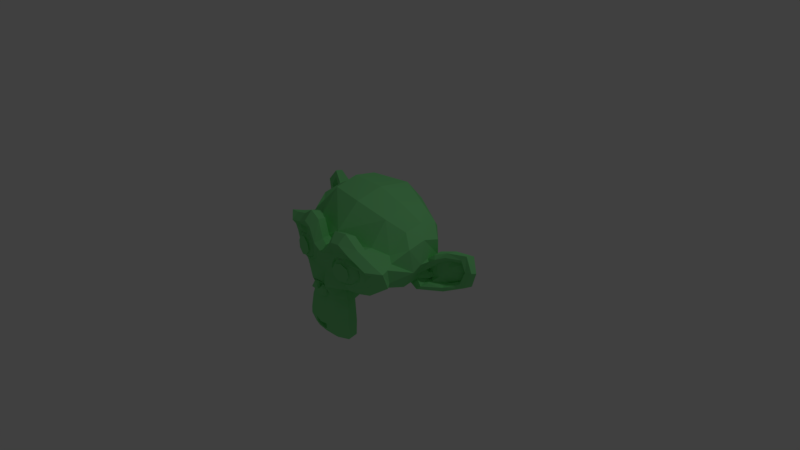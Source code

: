 # Source: suzanne.blend  (saved by Blender 2.79.0; exported with 4.5.12 LTS)
import bpy
from mathutils import Matrix  # noqa: F401  (used for matrix-valued properties, if any)

bpy.ops.wm.read_factory_settings(use_empty=True)
scene = bpy.context.scene
scene.name = 'Scene'

# ---- collections
col_collection_1 = bpy.data.collections.new('Collection 1'); scene.collection.children.link(col_collection_1)

# ---- materials (node trees are filled in below, after node groups)
mat_material_001 = bpy.data.materials.new('Material.001')
mat_material_001.alpha_threshold = 0.0
mat_material_001.use_transparent_shadow = False
mat_material_001.diffuse_color = (0.2398, 0.8, 0.2875, 1.0)
mat_material_001.roughness = 0.5

# ---- material node trees

# ---- world
world_world = bpy.data.worlds.new('World'); scene.world = world_world
world_world.color = (0.05088, 0.05088, 0.05088)
world_world.use_sun_shadow = False
world_world.sun_shadow_jitter_overblur = 0.0
world_world.cycles.sampling_method = 'MANUAL'

# ---- cameras
cam_camera = bpy.data.cameras.new('Camera')
cam_camera.clip_end = 100.0
cam_camera.lens = 35.0
cam_camera.sensor_width = 32.0
cam_camera.sensor_height = 18.0
cam_camera.ortho_scale = 7.314
cam_camera.dof.focus_distance = 0.0
cam_camera.dof.aperture_fstop = 128.0

# ---- lights
light_lamp = bpy.data.lights.new('Lamp', 'POINT')
light_lamp.transmission_factor = 0.0
light_lamp.cutoff_distance = 30.0
light_lamp.energy = 100.0
light_lamp.shadow_buffer_clip_start = 1.001
light_lamp.shadow_soft_size = 0.1
light_lamp.shadow_maximum_resolution = 0.006
light_lamp.use_absolute_resolution = True

# ---- meshes
me_suzanne = bpy.data.meshes.new('Suzanne')
me_suzanne.from_pydata([(0.4375, -0.7656, 0.1641), (-0.4375, -0.7656, 0.1641), (0.5, -0.6875, 0.09375), (-0.5, -0.6875, 0.09375), (0.5469, -0.5781, 0.05469), (-0.5469, -0.5781, 0.05469), (0.3516, -0.6172, -0.02344), (-0.3516, -0.6172, -0.02344), (0.3516, -0.7188, 0.03125), (-0.3516, -0.7188, 0.03125), (0.3516, -0.7812, 0.1328), (-0.3516, -0.7812, 0.1328), (0.2734, -0.7969, 0.1641), (-0.2734, -0.7969, 0.1641), (0.2031, -0.7422, 0.09375), (-0.2031, -0.7422, 0.09375), (0.1562, -0.6484, 0.05469), (-0.1562, -0.6484, 0.05469), (0.07812, -0.6562, 0.2422), (-0.07812, -0.6562, 0.2422), (0.1406, -0.7422, 0.2422), (-0.1406, -0.7422, 0.2422), (0.2422, -0.7969, 0.2422), (-0.2422, -0.7969, 0.2422), (0.2734, -0.7969, 0.3281), (-0.2734, -0.7969, 0.3281), (0.2031, -0.7422, 0.3906), (-0.2031, -0.7422, 0.3906), (0.1562, -0.6484, 0.4375), (-0.1562, -0.6484, 0.4375), (0.3516, -0.6172, 0.5156), (-0.3516, -0.6172, 0.5156), (0.3516, -0.7188, 0.4531), (-0.3516, -0.7188, 0.4531), (0.3516, -0.7812, 0.3594), (-0.3516, -0.7812, 0.3594), (0.4375, -0.7656, 0.3281), (-0.4375, -0.7656, 0.3281), (0.5, -0.6875, 0.3906), (-0.5, -0.6875, 0.3906), (0.5469, -0.5781, 0.4375), (-0.5469, -0.5781, 0.4375), (0.625, -0.5625, 0.2422), (-0.625, -0.5625, 0.2422), (0.5625, -0.6719, 0.2422), (-0.5625, -0.6719, 0.2422), (0.4688, -0.7578, 0.2422), (-0.4688, -0.7578, 0.2422), (0.4766, -0.7734, 0.2422), (-0.4766, -0.7734, 0.2422), (0.4453, -0.7812, 0.3359), (-0.4453, -0.7812, 0.3359), (0.3516, -0.8047, 0.375), (-0.3516, -0.8047, 0.375), (0.2656, -0.8203, 0.3359), (-0.2656, -0.8203, 0.3359), (0.2266, -0.8203, 0.2422), (-0.2266, -0.8203, 0.2422), (0.2656, -0.8203, 0.1562), (-0.2656, -0.8203, 0.1562), (0.3516, -0.8281, 0.2422), (-0.3516, -0.8281, 0.2422), (0.3516, -0.8047, 0.1172), (-0.3516, -0.8047, 0.1172), (0.4453, -0.7812, 0.1562), (-0.4453, -0.7812, 0.1562), (0.0, -0.7422, 0.4297), (0.0, -0.8203, 0.3516), (0.0, -0.7344, -0.6797), (0.0, -0.7812, -0.3203), (0.0, -0.7969, -0.1875), (0.0, -0.7188, -0.7734), (0.0, -0.6016, 0.4062), (0.0, -0.5703, 0.5703), (0.0, 0.5469, 0.8984), (0.0, 0.8516, 0.5625), (0.0, 0.8281, 0.07031), (0.0, 0.3516, -0.3828), (0.2031, -0.5625, -0.1875), (-0.2031, -0.5625, -0.1875), (0.3125, -0.5703, -0.4375), (-0.3125, -0.5703, -0.4375), (0.3516, -0.5703, -0.6953), (-0.3516, -0.5703, -0.6953), (0.3672, -0.5312, -0.8906), (-0.3672, -0.5312, -0.8906), (0.3281, -0.5234, -0.9453), (-0.3281, -0.5234, -0.9453), (0.1797, -0.5547, -0.9688), (-0.1797, -0.5547, -0.9688), (0.0, -0.5781, -0.9844), (0.4375, -0.5312, -0.1406), (-0.4375, -0.5312, -0.1406), (0.6328, -0.5391, -0.03906), (-0.6328, -0.5391, -0.03906), (0.8281, -0.4453, 0.1484), (-0.8281, -0.4453, 0.1484), (0.8594, -0.5938, 0.4297), (-0.8594, -0.5938, 0.4297), (0.7109, -0.625, 0.4844), (-0.7109, -0.625, 0.4844), (0.4922, -0.6875, 0.6016), (-0.4922, -0.6875, 0.6016), (0.3203, -0.7344, 0.7578), (-0.3203, -0.7344, 0.7578), (0.1562, -0.7578, 0.7188), (-0.1562, -0.7578, 0.7188), (0.0625, -0.75, 0.4922), (-0.0625, -0.75, 0.4922), (0.1641, -0.7734, 0.4141), (-0.1641, -0.7734, 0.4141), (0.125, -0.7656, 0.3047), (-0.125, -0.7656, 0.3047), (0.2031, -0.7422, 0.09375), (-0.2031, -0.7422, 0.09375), (0.375, -0.7031, 0.01562), (-0.375, -0.7031, 0.01562), (0.4922, -0.6719, 0.0625), (-0.4922, -0.6719, 0.0625), (0.625, -0.6484, 0.1875), (-0.625, -0.6484, 0.1875), (0.6406, -0.6484, 0.2969), (-0.6406, -0.6484, 0.2969), (0.6016, -0.6641, 0.375), (-0.6016, -0.6641, 0.375), (0.4297, -0.7188, 0.4375), (-0.4297, -0.7188, 0.4375), (0.25, -0.7578, 0.4688), (-0.25, -0.7578, 0.4688), (0.0, -0.7344, -0.7656), (0.1094, -0.7344, -0.7188), (-0.1094, -0.7344, -0.7188), (0.1172, -0.7109, -0.8359), (-0.1172, -0.7109, -0.8359), (0.0625, -0.6953, -0.8828), (-0.0625, -0.6953, -0.8828), (0.0, -0.6875, -0.8906), (0.0, -0.75, -0.1953), (0.0, -0.7422, -0.1406), (0.1016, -0.7422, -0.1484), (-0.1016, -0.7422, -0.1484), (0.125, -0.75, -0.2266), (-0.125, -0.75, -0.2266), (0.08594, -0.7422, -0.2891), (-0.08594, -0.7422, -0.2891), (0.3984, -0.6719, -0.04688), (-0.3984, -0.6719, -0.04688), (0.6172, -0.625, 0.05469), (-0.6172, -0.625, 0.05469), (0.7266, -0.6016, 0.2031), (-0.7266, -0.6016, 0.2031), (0.7422, -0.6562, 0.375), (-0.7422, -0.6562, 0.375), (0.6875, -0.7266, 0.4141), (-0.6875, -0.7266, 0.4141), (0.4375, -0.7969, 0.5469), (-0.4375, -0.7969, 0.5469), (0.3125, -0.8359, 0.6406), (-0.3125, -0.8359, 0.6406), (0.2031, -0.8516, 0.6172), (-0.2031, -0.8516, 0.6172), (0.1016, -0.8438, 0.4297), (-0.1016, -0.8438, 0.4297), (0.125, -0.8125, -0.1016), (-0.125, -0.8125, -0.1016), (0.2109, -0.7109, -0.4453), (-0.2109, -0.7109, -0.4453), (0.25, -0.6875, -0.7031), (-0.25, -0.6875, -0.7031), (0.2656, -0.6641, -0.8203), (-0.2656, -0.6641, -0.8203), (0.2344, -0.6328, -0.9141), (-0.2344, -0.6328, -0.9141), (0.1641, -0.6328, -0.9297), (-0.1641, -0.6328, -0.9297), (0.0, -0.6406, -0.9453), (0.0, -0.7266, 0.04688), (0.0, -0.7656, 0.2109), (0.3281, -0.7422, 0.4766), (-0.3281, -0.7422, 0.4766), (0.1641, -0.75, 0.1406), (-0.1641, -0.75, 0.1406), (0.1328, -0.7578, 0.2109), (-0.1328, -0.7578, 0.2109), (0.1172, -0.7344, -0.6875), (-0.1172, -0.7344, -0.6875), (0.07812, -0.75, -0.4453), (-0.07812, -0.75, -0.4453), (0.0, -0.75, -0.4453), (0.0, -0.7422, -0.3281), (0.09375, -0.7812, -0.2734), (-0.09375, -0.7812, -0.2734), (0.1328, -0.7969, -0.2266), (-0.1328, -0.7969, -0.2266), (0.1094, -0.7812, -0.1328), (-0.1094, -0.7812, -0.1328), (0.03906, -0.7812, -0.125), (-0.03906, -0.7812, -0.125), (0.0, -0.8281, -0.2031), (0.04688, -0.8125, -0.1484), (-0.04688, -0.8125, -0.1484), (0.09375, -0.8125, -0.1562), (-0.09375, -0.8125, -0.1562), (0.1094, -0.8281, -0.2266), (-0.1094, -0.8281, -0.2266), (0.07812, -0.8047, -0.25), (-0.07812, -0.8047, -0.25), (0.0, -0.8047, -0.2891), (0.2578, -0.5547, -0.3125), (-0.2578, -0.5547, -0.3125), (0.1641, -0.7109, -0.2422), (-0.1641, -0.7109, -0.2422), (0.1797, -0.7109, -0.3125), (-0.1797, -0.7109, -0.3125), (0.2344, -0.5547, -0.25), (-0.2344, -0.5547, -0.25), (0.0, -0.6875, -0.875), (0.04688, -0.6875, -0.8672), (-0.04688, -0.6875, -0.8672), (0.09375, -0.7109, -0.8203), (-0.09375, -0.7109, -0.8203), (0.09375, -0.7266, -0.7422), (-0.09375, -0.7266, -0.7422), (0.0, -0.6562, -0.7812), (0.09375, -0.6641, -0.75), (-0.09375, -0.6641, -0.75), (0.09375, -0.6406, -0.8125), (-0.09375, -0.6406, -0.8125), (0.04688, -0.6328, -0.8516), (-0.04688, -0.6328, -0.8516), (0.0, -0.6328, -0.8594), (0.1719, -0.7812, 0.2188), (-0.1719, -0.7812, 0.2188), (0.1875, -0.7734, 0.1562), (-0.1875, -0.7734, 0.1562), (0.3359, -0.7578, 0.4297), (-0.3359, -0.7578, 0.4297), (0.2734, -0.7734, 0.4219), (-0.2734, -0.7734, 0.4219), (0.4219, -0.7734, 0.3984), (-0.4219, -0.7734, 0.3984), (0.5625, -0.6953, 0.3516), (-0.5625, -0.6953, 0.3516), (0.5859, -0.6875, 0.2891), (-0.5859, -0.6875, 0.2891), (0.5781, -0.6797, 0.1953), (-0.5781, -0.6797, 0.1953), (0.4766, -0.7188, 0.1016), (-0.4766, -0.7188, 0.1016), (0.375, -0.7422, 0.0625), (-0.375, -0.7422, 0.0625), (0.2266, -0.7812, 0.1094), (-0.2266, -0.7812, 0.1094), (0.1797, -0.7812, 0.2969), (-0.1797, -0.7812, 0.2969), (0.2109, -0.7812, 0.375), (-0.2109, -0.7812, 0.375), (0.2344, -0.7578, 0.3594), (-0.2344, -0.7578, 0.3594), (0.1953, -0.7578, 0.2969), (-0.1953, -0.7578, 0.2969), (0.2422, -0.7578, 0.125), (-0.2422, -0.7578, 0.125), (0.375, -0.7266, 0.08594), (-0.375, -0.7266, 0.08594), (0.4609, -0.7031, 0.1172), (-0.4609, -0.7031, 0.1172), (0.5469, -0.6719, 0.2109), (-0.5469, -0.6719, 0.2109), (0.5547, -0.6719, 0.2812), (-0.5547, -0.6719, 0.2812), (0.5312, -0.6797, 0.3359), (-0.5312, -0.6797, 0.3359), (0.4141, -0.75, 0.3906), (-0.4141, -0.75, 0.3906), (0.2812, -0.7656, 0.3984), (-0.2812, -0.7656, 0.3984), (0.3359, -0.75, 0.4062), (-0.3359, -0.75, 0.4062), (0.2031, -0.75, 0.1719), (-0.2031, -0.75, 0.1719), (0.1953, -0.75, 0.2266), (-0.1953, -0.75, 0.2266), (0.1094, -0.6094, 0.4609), (-0.1094, -0.6094, 0.4609), (0.1953, -0.6172, 0.6641), (-0.1953, -0.6172, 0.6641), (0.3359, -0.5938, 0.6875), (-0.3359, -0.5938, 0.6875), (0.4844, -0.5547, 0.5547), (-0.4844, -0.5547, 0.5547), (0.6797, -0.4922, 0.4531), (-0.6797, -0.4922, 0.4531), (0.7969, -0.4609, 0.4062), (-0.7969, -0.4609, 0.4062), (0.7734, -0.375, 0.1641), (-0.7734, -0.375, 0.1641), (0.6016, -0.4141, 0.0), (-0.6016, -0.4141, 0.0), (0.4375, -0.4688, -0.09375), (-0.4375, -0.4688, -0.09375), (0.0, -0.2891, 0.8984), (0.0, 0.07812, 0.9844), (0.0, 0.6719, -0.1953), (0.0, -0.1875, -0.4609), (0.0, -0.4609, -0.9766), (0.0, -0.3438, -0.8047), (0.0, -0.3203, -0.5703), (0.0, -0.2812, -0.4844), (0.8516, -0.05469, 0.2344), (-0.8516, -0.05469, 0.2344), (0.8594, 0.04688, 0.3203), (-0.8594, 0.04688, 0.3203), (0.7734, 0.4375, 0.2656), (-0.7734, 0.4375, 0.2656), (0.4609, 0.7031, 0.4375), (-0.4609, 0.7031, 0.4375), (0.7344, -0.07031, -0.04688), (-0.7344, -0.07031, -0.04688), (0.5938, 0.1641, -0.125), (-0.5938, 0.1641, -0.125), (0.6406, 0.4297, -0.007812), (-0.6406, 0.4297, -0.007812), (0.3359, 0.6641, 0.05469), (-0.3359, 0.6641, 0.05469), (0.2344, -0.4062, -0.3516), (-0.2344, -0.4062, -0.3516), (0.1797, -0.2578, -0.4141), (-0.1797, -0.2578, -0.4141), (0.2891, -0.3828, -0.7109), (-0.2891, -0.3828, -0.7109), (0.25, -0.3906, -0.5), (-0.25, -0.3906, -0.5), (0.3281, -0.3984, -0.9141), (-0.3281, -0.3984, -0.9141), (0.1406, -0.3672, -0.7578), (-0.1406, -0.3672, -0.7578), (0.125, -0.3594, -0.5391), (-0.125, -0.3594, -0.5391), (0.1641, -0.4375, -0.9453), (-0.1641, -0.4375, -0.9453), (0.2188, -0.4297, -0.2812), (-0.2188, -0.4297, -0.2812), (0.2109, -0.4688, -0.2266), (-0.2109, -0.4688, -0.2266), (0.2031, -0.5, -0.1719), (-0.2031, -0.5, -0.1719), (0.2109, -0.1641, -0.3906), (-0.2109, -0.1641, -0.3906), (0.2969, 0.2656, -0.3125), (-0.2969, 0.2656, -0.3125), (0.3438, 0.5391, -0.1484), (-0.3438, 0.5391, -0.1484), (0.4531, 0.3828, 0.8672), (-0.4531, 0.3828, 0.8672), (0.4531, 0.07031, 0.9297), (-0.4531, 0.07031, 0.9297), (0.4531, -0.2344, 0.8516), (-0.4531, -0.2344, 0.8516), (0.4609, -0.4297, 0.5234), (-0.4609, -0.4297, 0.5234), (0.7266, -0.3359, 0.4062), (-0.7266, -0.3359, 0.4062), (0.6328, -0.2812, 0.4531), (-0.6328, -0.2812, 0.4531), (0.6406, -0.05469, 0.7031), (-0.6406, -0.05469, 0.7031), (0.7969, -0.125, 0.5625), (-0.7969, -0.125, 0.5625), (0.7969, 0.1172, 0.6172), (-0.7969, 0.1172, 0.6172), (0.6406, 0.1953, 0.75), (-0.6406, 0.1953, 0.75), (0.6406, 0.4453, 0.6797), (-0.6406, 0.4453, 0.6797), (0.7969, 0.3594, 0.5391), (-0.7969, 0.3594, 0.5391), (0.6172, 0.5859, 0.3281), (-0.6172, 0.5859, 0.3281), (0.4844, 0.5469, 0.02344), (-0.4844, 0.5469, 0.02344), (0.8203, 0.2031, 0.3281), (-0.8203, 0.2031, 0.3281), (0.4062, -0.1484, -0.1719), (-0.4062, -0.1484, -0.1719), (0.4297, 0.2109, -0.1953), (-0.4297, 0.2109, -0.1953), (0.8906, 0.2344, 0.4062), (-0.8906, 0.2344, 0.4062), (0.7734, 0.125, -0.1406), (-0.7734, 0.125, -0.1406), (1.039, 0.3281, -0.1016), (-1.039, 0.3281, -0.1016), (1.281, 0.4297, 0.05469), (-1.281, 0.4297, 0.05469), (1.352, 0.4219, 0.3203), (-1.352, 0.4219, 0.3203), (1.234, 0.4219, 0.5078), (-1.234, 0.4219, 0.5078), (1.023, 0.3125, 0.4766), (-1.023, 0.3125, 0.4766), (1.016, 0.2891, 0.4141), (-1.016, 0.2891, 0.4141), (1.188, 0.3906, 0.4375), (-1.188, 0.3906, 0.4375), (1.266, 0.4062, 0.2891), (-1.266, 0.4062, 0.2891), (1.211, 0.4062, 0.07812), (-1.211, 0.4062, 0.07812), (1.031, 0.3047, -0.03906), (-1.031, 0.3047, -0.03906), (0.8281, 0.1328, -0.07031), (-0.8281, 0.1328, -0.07031), (0.9219, 0.2188, 0.3594), (-0.9219, 0.2188, 0.3594), (0.9453, 0.2891, 0.3047), (-0.9453, 0.2891, 0.3047), (0.8828, 0.2109, -0.02344), (-0.8828, 0.2109, -0.02344), (1.039, 0.3672, 0.0), (-1.039, 0.3672, 0.0), (1.188, 0.4453, 0.09375), (-1.188, 0.4453, 0.09375), (1.234, 0.4453, 0.25), (-1.234, 0.4453, 0.25), (1.172, 0.4375, 0.3594), (-1.172, 0.4375, 0.3594), (1.023, 0.3594, 0.3438), (-1.023, 0.3594, 0.3438), (0.8438, 0.2109, 0.2891), (-0.8438, 0.2109, 0.2891), (0.8359, 0.2734, 0.1719), (-0.8359, 0.2734, 0.1719), (0.7578, 0.2734, 0.09375), (-0.7578, 0.2734, 0.09375), (0.8203, 0.2734, 0.08594), (-0.8203, 0.2734, 0.08594), (0.8438, 0.2734, 0.01562), (-0.8438, 0.2734, 0.01562), (0.8125, 0.2734, -0.01562), (-0.8125, 0.2734, -0.01562), (0.7266, 0.07031, 0.0), (-0.7266, 0.07031, 0.0), (0.7188, 0.1719, -0.02344), (-0.7188, 0.1719, -0.02344), (0.7188, 0.1875, 0.03906), (-0.7188, 0.1875, 0.03906), (0.7969, 0.2109, 0.2031), (-0.7969, 0.2109, 0.2031), (0.8906, 0.2656, 0.2422), (-0.8906, 0.2656, 0.2422), (0.8906, 0.3203, 0.2344), (-0.8906, 0.3203, 0.2344), (0.8125, 0.3203, -0.01562), (-0.8125, 0.3203, -0.01562), (0.8516, 0.3203, 0.01562), (-0.8516, 0.3203, 0.01562), (0.8281, 0.3203, 0.07812), (-0.8281, 0.3203, 0.07812), (0.7656, 0.3203, 0.09375), (-0.7656, 0.3203, 0.09375), (0.8438, 0.3203, 0.1719), (-0.8438, 0.3203, 0.1719), (1.039, 0.4141, 0.3281), (-1.039, 0.4141, 0.3281), (1.188, 0.4844, 0.3438), (-1.188, 0.4844, 0.3438), (1.258, 0.4922, 0.2422), (-1.258, 0.4922, 0.2422), (1.211, 0.4844, 0.08594), (-1.211, 0.4844, 0.08594), (1.047, 0.4219, 0.0), (-1.047, 0.4219, 0.0), (0.8828, 0.2656, -0.01562), (-0.8828, 0.2656, -0.01562), (0.9531, 0.3438, 0.2891), (-0.9531, 0.3438, 0.2891), (0.8906, 0.3281, 0.1094), (-0.8906, 0.3281, 0.1094), (0.9375, 0.3359, 0.0625), (-0.9375, 0.3359, 0.0625), (1.0, 0.3672, 0.125), (-1.0, 0.3672, 0.125), (0.9609, 0.3516, 0.1719), (-0.9609, 0.3516, 0.1719), (1.016, 0.375, 0.2344), (-1.016, 0.375, 0.2344), (1.055, 0.3828, 0.1875), (-1.055, 0.3828, 0.1875), (1.109, 0.3906, 0.2109), (-1.109, 0.3906, 0.2109), (1.086, 0.3906, 0.2734), (-1.086, 0.3906, 0.2734), (1.023, 0.4844, 0.4375), (-1.023, 0.4844, 0.4375), (1.25, 0.5469, 0.4688), (-1.25, 0.5469, 0.4688), (1.367, 0.5, 0.2969), (-1.367, 0.5, 0.2969), (1.312, 0.5312, 0.05469), (-1.312, 0.5312, 0.05469), (1.039, 0.4922, -0.08594), (-1.039, 0.4922, -0.08594), (0.7891, 0.3281, -0.125), (-0.7891, 0.3281, -0.125), (0.8594, 0.3828, 0.3828), (-0.8594, 0.3828, 0.3828)], [], [(46, 0, 2, 44), (3, 1, 47, 45), (44, 2, 4, 42), (5, 3, 45, 43), (2, 8, 6, 4), (7, 9, 3, 5), (0, 10, 8, 2), (9, 11, 1, 3), (10, 12, 14, 8), (15, 13, 11, 9), (8, 14, 16, 6), (17, 15, 9, 7), (14, 20, 18, 16), (19, 21, 15, 17), (12, 22, 20, 14), (21, 23, 13, 15), (22, 24, 26, 20), (27, 25, 23, 21), (20, 26, 28, 18), (29, 27, 21, 19), (26, 32, 30, 28), (31, 33, 27, 29), (24, 34, 32, 26), (33, 35, 25, 27), (34, 36, 38, 32), (39, 37, 35, 33), (32, 38, 40, 30), (41, 39, 33, 31), (38, 44, 42, 40), (43, 45, 39, 41), (36, 46, 44, 38), (45, 47, 37, 39), (46, 36, 50, 48), (51, 37, 47, 49), (36, 34, 52, 50), (53, 35, 37, 51), (34, 24, 54, 52), (55, 25, 35, 53), (24, 22, 56, 54), (57, 23, 25, 55), (22, 12, 58, 56), (59, 13, 23, 57), (12, 10, 62, 58), (63, 11, 13, 59), (10, 0, 64, 62), (65, 1, 11, 63), (0, 46, 48, 64), (49, 47, 1, 65), (60, 64, 48), (49, 65, 61), (62, 64, 60), (61, 65, 63), (60, 58, 62), (63, 59, 61), (60, 56, 58), (59, 57, 61), (60, 54, 56), (57, 55, 61), (60, 52, 54), (55, 53, 61), (60, 50, 52), (53, 51, 61), (60, 48, 50), (51, 49, 61), (88, 173, 175, 90), (175, 174, 89, 90), (86, 171, 173, 88), (174, 172, 87, 89), (84, 169, 171, 86), (172, 170, 85, 87), (82, 167, 169, 84), (170, 168, 83, 85), (80, 165, 167, 82), (168, 166, 81, 83), (78, 91, 145, 163), (146, 92, 79, 164), (91, 93, 147, 145), (148, 94, 92, 146), (93, 95, 149, 147), (150, 96, 94, 148), (95, 97, 151, 149), (152, 98, 96, 150), (97, 99, 153, 151), (154, 100, 98, 152), (99, 101, 155, 153), (156, 102, 100, 154), (101, 103, 157, 155), (158, 104, 102, 156), (103, 105, 159, 157), (160, 106, 104, 158), (105, 107, 161, 159), (162, 108, 106, 160), (107, 66, 67, 161), (67, 66, 108, 162), (109, 127, 159, 161), (160, 128, 110, 162), (127, 178, 157, 159), (158, 179, 128, 160), (125, 155, 157, 178), (158, 156, 126, 179), (123, 153, 155, 125), (156, 154, 124, 126), (121, 151, 153, 123), (154, 152, 122, 124), (119, 149, 151, 121), (152, 150, 120, 122), (117, 147, 149, 119), (150, 148, 118, 120), (115, 145, 147, 117), (148, 146, 116, 118), (113, 163, 145, 115), (146, 164, 114, 116), (113, 180, 176, 163), (176, 181, 114, 164), (109, 161, 67, 111), (67, 162, 110, 112), (111, 67, 177, 182), (177, 67, 112, 183), (176, 180, 182, 177), (183, 181, 176, 177), (134, 136, 175, 173), (175, 136, 135, 174), (132, 134, 173, 171), (174, 135, 133, 172), (130, 132, 171, 169), (172, 133, 131, 170), (165, 186, 184, 167), (185, 187, 166, 168), (130, 169, 167, 184), (168, 170, 131, 185), (143, 189, 188, 186), (188, 189, 144, 187), (184, 186, 188, 68), (188, 187, 185, 68), (129, 130, 184, 68), (185, 131, 129, 68), (141, 192, 190, 143), (191, 193, 142, 144), (139, 194, 192, 141), (193, 195, 140, 142), (138, 196, 194, 139), (195, 197, 138, 140), (137, 70, 196, 138), (197, 70, 137, 138), (189, 143, 190, 69), (191, 144, 189, 69), (69, 190, 205, 207), (206, 191, 69, 207), (70, 198, 199, 196), (200, 198, 70, 197), (196, 199, 201, 194), (202, 200, 197, 195), (194, 201, 203, 192), (204, 202, 195, 193), (192, 203, 205, 190), (206, 204, 193, 191), (198, 203, 201, 199), (202, 204, 198, 200), (198, 207, 205, 203), (206, 207, 198, 204), (138, 139, 163, 176), (164, 140, 138, 176), (139, 141, 210, 163), (211, 142, 140, 164), (141, 143, 212, 210), (213, 144, 142, 211), (143, 186, 165, 212), (166, 187, 144, 213), (80, 208, 212, 165), (213, 209, 81, 166), (208, 214, 210, 212), (211, 215, 209, 213), (78, 163, 210, 214), (211, 164, 79, 215), (130, 129, 71, 221), (71, 129, 131, 222), (132, 130, 221, 219), (222, 131, 133, 220), (134, 132, 219, 217), (220, 133, 135, 218), (136, 134, 217, 216), (218, 135, 136, 216), (216, 217, 228, 230), (229, 218, 216, 230), (217, 219, 226, 228), (227, 220, 218, 229), (219, 221, 224, 226), (225, 222, 220, 227), (221, 71, 223, 224), (223, 71, 222, 225), (223, 230, 228, 224), (229, 230, 223, 225), (224, 228, 226), (227, 229, 225), (182, 180, 233, 231), (234, 181, 183, 232), (111, 182, 231, 253), (232, 183, 112, 254), (109, 111, 253, 255), (254, 112, 110, 256), (180, 113, 251, 233), (252, 114, 181, 234), (113, 115, 249, 251), (250, 116, 114, 252), (115, 117, 247, 249), (248, 118, 116, 250), (117, 119, 245, 247), (246, 120, 118, 248), (119, 121, 243, 245), (244, 122, 120, 246), (121, 123, 241, 243), (242, 124, 122, 244), (123, 125, 239, 241), (240, 126, 124, 242), (125, 178, 235, 239), (236, 179, 126, 240), (178, 127, 237, 235), (238, 128, 179, 236), (127, 109, 255, 237), (256, 110, 128, 238), (237, 255, 257, 275), (258, 256, 238, 276), (235, 237, 275, 277), (276, 238, 236, 278), (239, 235, 277, 273), (278, 236, 240, 274), (241, 239, 273, 271), (274, 240, 242, 272), (243, 241, 271, 269), (272, 242, 244, 270), (245, 243, 269, 267), (270, 244, 246, 268), (247, 245, 267, 265), (268, 246, 248, 266), (249, 247, 265, 263), (266, 248, 250, 264), (251, 249, 263, 261), (264, 250, 252, 262), (233, 251, 261, 279), (262, 252, 234, 280), (255, 253, 259, 257), (260, 254, 256, 258), (253, 231, 281, 259), (282, 232, 254, 260), (231, 233, 279, 281), (280, 234, 232, 282), (66, 107, 283, 72), (284, 108, 66, 72), (107, 105, 285, 283), (286, 106, 108, 284), (105, 103, 287, 285), (288, 104, 106, 286), (103, 101, 289, 287), (290, 102, 104, 288), (101, 99, 291, 289), (292, 100, 102, 290), (99, 97, 293, 291), (294, 98, 100, 292), (97, 95, 295, 293), (296, 96, 98, 294), (95, 93, 297, 295), (298, 94, 96, 296), (93, 91, 299, 297), (300, 92, 94, 298), (307, 308, 327, 337), (328, 308, 307, 338), (306, 307, 337, 335), (338, 307, 306, 336), (305, 306, 335, 339), (336, 306, 305, 340), (88, 90, 305, 339), (305, 90, 89, 340), (86, 88, 339, 333), (340, 89, 87, 334), (84, 86, 333, 329), (334, 87, 85, 330), (82, 84, 329, 331), (330, 85, 83, 332), (329, 335, 337, 331), (338, 336, 330, 332), (329, 333, 339, 335), (340, 334, 330, 336), (325, 331, 337, 327), (338, 332, 326, 328), (80, 82, 331, 325), (332, 83, 81, 326), (208, 341, 343, 214), (344, 342, 209, 215), (80, 325, 341, 208), (342, 326, 81, 209), (78, 214, 343, 345), (344, 215, 79, 346), (78, 345, 299, 91), (300, 346, 79, 92), (76, 323, 351, 303), (352, 324, 76, 303), (303, 351, 349, 77), (350, 352, 303, 77), (77, 349, 347, 304), (348, 350, 77, 304), (304, 347, 327, 308), (328, 348, 304, 308), (325, 327, 347, 341), (348, 328, 326, 342), (295, 297, 317, 309), (318, 298, 296, 310), (75, 315, 323, 76), (324, 316, 75, 76), (301, 357, 355, 302), (356, 358, 301, 302), (302, 355, 353, 74), (354, 356, 302, 74), (74, 353, 315, 75), (316, 354, 74, 75), (291, 293, 361, 363), (362, 294, 292, 364), (363, 361, 367, 365), (368, 362, 364, 366), (365, 367, 369, 371), (370, 368, 366, 372), (371, 369, 375, 373), (376, 370, 372, 374), (313, 377, 373, 375), (374, 378, 314, 376), (315, 353, 373, 377), (374, 354, 316, 378), (353, 355, 371, 373), (372, 356, 354, 374), (355, 357, 365, 371), (366, 358, 356, 372), (357, 359, 363, 365), (364, 360, 358, 366), (289, 291, 363, 359), (364, 292, 290, 360), (73, 359, 357, 301), (358, 360, 73, 301), (283, 285, 287, 289), (288, 286, 284, 290), (283, 289, 359, 73), (360, 290, 284, 73), (72, 283, 73), (73, 284, 72), (293, 295, 309, 361), (310, 296, 294, 362), (309, 311, 367, 361), (368, 312, 310, 362), (311, 381, 369, 367), (370, 382, 312, 368), (313, 375, 369, 381), (370, 376, 314, 382), (347, 349, 385, 383), (386, 350, 348, 384), (317, 383, 385, 319), (386, 384, 318, 320), (297, 299, 383, 317), (384, 300, 298, 318), (299, 343, 341, 383), (342, 344, 300, 384), (341, 347, 383), (384, 348, 342), (299, 345, 343), (344, 346, 300), (313, 321, 379, 377), (380, 322, 314, 378), (315, 377, 379, 323), (380, 378, 316, 324), (319, 385, 379, 321), (380, 386, 320, 322), (349, 351, 379, 385), (380, 352, 350, 386), (323, 379, 351), (352, 380, 324), (399, 387, 413, 401), (414, 388, 400, 402), (399, 401, 403, 397), (404, 402, 400, 398), (397, 403, 405, 395), (406, 404, 398, 396), (395, 405, 407, 393), (408, 406, 396, 394), (393, 407, 409, 391), (410, 408, 394, 392), (391, 409, 411, 389), (412, 410, 392, 390), (409, 419, 417, 411), (418, 420, 410, 412), (407, 421, 419, 409), (420, 422, 408, 410), (405, 423, 421, 407), (422, 424, 406, 408), (403, 425, 423, 405), (424, 426, 404, 406), (401, 427, 425, 403), (426, 428, 402, 404), (401, 413, 415, 427), (416, 414, 402, 428), (317, 319, 443, 441), (444, 320, 318, 442), (319, 389, 411, 443), (412, 390, 320, 444), (309, 317, 441, 311), (442, 318, 310, 312), (381, 429, 413, 387), (414, 430, 382, 388), (411, 417, 439, 443), (440, 418, 412, 444), (437, 445, 443, 439), (444, 446, 438, 440), (433, 445, 437, 435), (438, 446, 434, 436), (431, 447, 445, 433), (446, 448, 432, 434), (429, 447, 431, 449), (432, 448, 430, 450), (413, 429, 449, 415), (450, 430, 414, 416), (311, 447, 429, 381), (430, 448, 312, 382), (311, 441, 445, 447), (446, 442, 312, 448), (441, 443, 445), (446, 444, 442), (415, 449, 451, 475), (452, 450, 416, 476), (449, 431, 461, 451), (462, 432, 450, 452), (431, 433, 459, 461), (460, 434, 432, 462), (433, 435, 457, 459), (458, 436, 434, 460), (435, 437, 455, 457), (456, 438, 436, 458), (437, 439, 453, 455), (454, 440, 438, 456), (439, 417, 473, 453), (474, 418, 440, 454), (427, 415, 475, 463), (476, 416, 428, 464), (425, 427, 463, 465), (464, 428, 426, 466), (423, 425, 465, 467), (466, 426, 424, 468), (421, 423, 467, 469), (468, 424, 422, 470), (419, 421, 469, 471), (470, 422, 420, 472), (417, 419, 471, 473), (472, 420, 418, 474), (457, 455, 479, 477), (480, 456, 458, 478), (477, 479, 481, 483), (482, 480, 478, 484), (483, 481, 487, 485), (488, 482, 484, 486), (485, 487, 489, 491), (490, 488, 486, 492), (463, 475, 485, 491), (486, 476, 464, 492), (451, 483, 485, 475), (486, 484, 452, 476), (451, 461, 477, 483), (478, 462, 452, 484), (457, 477, 461, 459), (462, 478, 458, 460), (453, 473, 479, 455), (480, 474, 454, 456), (471, 481, 479, 473), (480, 482, 472, 474), (469, 487, 481, 471), (482, 488, 470, 472), (467, 489, 487, 469), (488, 490, 468, 470), (465, 491, 489, 467), (490, 492, 466, 468), (463, 491, 465), (466, 492, 464), (391, 389, 503, 501), (504, 390, 392, 502), (393, 391, 501, 499), (502, 392, 394, 500), (395, 393, 499, 497), (500, 394, 396, 498), (397, 395, 497, 495), (498, 396, 398, 496), (399, 397, 495, 493), (496, 398, 400, 494), (387, 399, 493, 505), (494, 400, 388, 506), (493, 501, 503, 505), (504, 502, 494, 506), (493, 495, 499, 501), (500, 496, 494, 502), (495, 497, 499), (500, 498, 496), (313, 381, 387, 505), (388, 382, 314, 506), (313, 505, 503, 321), (504, 506, 314, 322), (319, 321, 503, 389), (504, 322, 320, 390)])
me_suzanne.materials.append(mat_material_001)
me_suzanne.use_remesh_preserve_volume = False
me_suzanne.use_remesh_preserve_attributes = False
me_suzanne.use_mirror_vertex_groups = False
me_suzanne.update()

# ---- objects
ob_suzanne = bpy.data.objects.new('Suzanne', me_suzanne)
ob_lamp = bpy.data.objects.new('Lamp', light_lamp)
ob_camera = bpy.data.objects.new('Camera', cam_camera)

# ---- transforms, parenting, visibility, modifiers, constraints
ob_suzanne.location = (0.0, 0.0, 0.0)
ob_suzanne.rotation_mode = 'QUATERNION'
ob_suzanne.rotation_quaternion = (0.985, 0.0, 0.07553, 0.0)
ob_suzanne.lineart.crease_threshold = 0.0
ob_lamp.location = (4.076, 1.005, 5.904)
ob_lamp.rotation_euler = (0.6503, 0.05522, 1.866)
ob_lamp.lock_rotations_4d = False
ob_lamp.empty_display_type = 'ARROWS'
ob_lamp.color = (0.0, 0.0, 0.0, 0.0)
ob_lamp.lineart.crease_threshold = 0.0
ob_camera.location = (7.481, -6.508, 5.344)
ob_camera.rotation_euler = (1.109, 0.0, 0.8149)
ob_camera.lock_rotations_4d = False
ob_camera.empty_display_type = 'ARROWS'
ob_camera.color = (0.0, 0.0, 0.0, 0.0)
ob_camera.display_type = 'WIRE'
ob_camera.lineart.crease_threshold = 0.0

# ---- collection membership
col_collection_1.objects.link(ob_suzanne)
col_collection_1.objects.link(ob_lamp)
col_collection_1.objects.link(ob_camera)

# ---- scene / render settings (as saved in the file)
scene.camera = ob_camera
scene.frame_start = 1; scene.frame_end = 250; scene.frame_set(148)
scene.render.engine = 'BLENDER_EEVEE_NEXT'
scene.render.resolution_percentage = 50
scene.render.dither_intensity = 0.0
scene.cycles.use_denoising = False
scene.cycles.samples = 128
scene.cycles.sampling_pattern = 'TABULATED_SOBOL'
scene.cycles.use_adaptive_sampling = False
scene.cycles.use_light_tree = False
scene.cycles.blur_glossy = 0.0
scene.cycles.sample_clamp_indirect = 0.0
scene.view_settings.view_transform = 'Standard'
bpy.context.view_layer.update()
